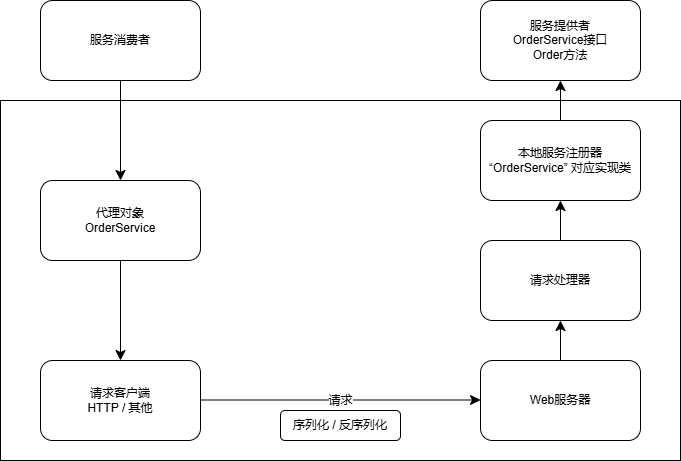

The diagram above was exported from draw.io. Its source (the exported page's mxGraphModel, read from the mxfile embedded in the PNG):
<mxGraphModel dx="1336" dy="822" grid="1" gridSize="10" guides="1" tooltips="1" connect="1" arrows="1" fold="1" page="1" pageScale="1" pageWidth="827" pageHeight="1169" math="0" shadow="0">
  <root>
    <mxCell id="0" />
    <mxCell id="1" parent="0" />
    <mxCell id="VxBajUZZp1XI529XapQi-20" value="" style="rounded=0;whiteSpace=wrap;html=1;" vertex="1" parent="1">
      <mxGeometry x="80" y="220" width="680" height="360" as="geometry" />
    </mxCell>
    <mxCell id="VxBajUZZp1XI529XapQi-13" value="" style="edgeStyle=none;curved=1;rounded=0;orthogonalLoop=1;jettySize=auto;html=1;fontSize=12;startSize=8;endSize=8;" edge="1" parent="1" source="VxBajUZZp1XI529XapQi-2" target="VxBajUZZp1XI529XapQi-11">
      <mxGeometry relative="1" as="geometry" />
    </mxCell>
    <mxCell id="VxBajUZZp1XI529XapQi-2" value="服务消费者" style="rounded=1;whiteSpace=wrap;html=1;" vertex="1" parent="1">
      <mxGeometry x="120" y="120" width="160" height="80" as="geometry" />
    </mxCell>
    <mxCell id="VxBajUZZp1XI529XapQi-4" value="服务提供者&lt;div&gt;OrderService接口&lt;/div&gt;&lt;div&gt;Order方法&lt;/div&gt;" style="rounded=1;whiteSpace=wrap;html=1;" vertex="1" parent="1">
      <mxGeometry x="560" y="120" width="160" height="80" as="geometry" />
    </mxCell>
    <mxCell id="VxBajUZZp1XI529XapQi-10" value="" style="edgeStyle=none;curved=1;rounded=0;orthogonalLoop=1;jettySize=auto;html=1;fontSize=12;startSize=8;endSize=8;" edge="1" parent="1" source="VxBajUZZp1XI529XapQi-5" target="VxBajUZZp1XI529XapQi-6">
      <mxGeometry relative="1" as="geometry" />
    </mxCell>
    <mxCell id="VxBajUZZp1XI529XapQi-5" value="Web服务器" style="rounded=1;whiteSpace=wrap;html=1;" vertex="1" parent="1">
      <mxGeometry x="560" y="480" width="160" height="80" as="geometry" />
    </mxCell>
    <mxCell id="VxBajUZZp1XI529XapQi-6" value="请求处理器" style="rounded=1;whiteSpace=wrap;html=1;" vertex="1" parent="1">
      <mxGeometry x="560" y="360" width="160" height="80" as="geometry" />
    </mxCell>
    <mxCell id="VxBajUZZp1XI529XapQi-9" value="" style="edgeStyle=none;curved=1;rounded=0;orthogonalLoop=1;jettySize=auto;html=1;fontSize=12;startSize=8;endSize=8;" edge="1" parent="1" source="VxBajUZZp1XI529XapQi-7" target="VxBajUZZp1XI529XapQi-4">
      <mxGeometry relative="1" as="geometry" />
    </mxCell>
    <mxCell id="VxBajUZZp1XI529XapQi-7" value="本地服务注册器&lt;div&gt;“OrderService” 对应实现类&lt;/div&gt;" style="rounded=1;whiteSpace=wrap;html=1;" vertex="1" parent="1">
      <mxGeometry x="560" y="240" width="160" height="80" as="geometry" />
    </mxCell>
    <mxCell id="VxBajUZZp1XI529XapQi-8" style="edgeStyle=none;curved=1;rounded=0;orthogonalLoop=1;jettySize=auto;html=1;exitX=0.5;exitY=0;exitDx=0;exitDy=0;entryX=0.5;entryY=1;entryDx=0;entryDy=0;fontSize=12;startSize=8;endSize=8;" edge="1" parent="1" source="VxBajUZZp1XI529XapQi-6" target="VxBajUZZp1XI529XapQi-7">
      <mxGeometry relative="1" as="geometry" />
    </mxCell>
    <mxCell id="VxBajUZZp1XI529XapQi-14" value="" style="edgeStyle=none;curved=1;rounded=0;orthogonalLoop=1;jettySize=auto;html=1;fontSize=12;startSize=8;endSize=8;" edge="1" parent="1" source="VxBajUZZp1XI529XapQi-11" target="VxBajUZZp1XI529XapQi-12">
      <mxGeometry relative="1" as="geometry" />
    </mxCell>
    <mxCell id="VxBajUZZp1XI529XapQi-11" value="代理对象&lt;div&gt;OrderService&lt;/div&gt;" style="rounded=1;whiteSpace=wrap;html=1;" vertex="1" parent="1">
      <mxGeometry x="120" y="300" width="160" height="80" as="geometry" />
    </mxCell>
    <mxCell id="VxBajUZZp1XI529XapQi-16" value="请求" style="edgeStyle=none;curved=1;rounded=0;orthogonalLoop=1;jettySize=auto;html=1;fontSize=12;startSize=8;endSize=8;entryX=0;entryY=0.5;entryDx=0;entryDy=0;" edge="1" parent="1">
      <mxGeometry relative="1" as="geometry">
        <mxPoint x="280" y="519.5" as="sourcePoint" />
        <mxPoint x="560" y="519.5" as="targetPoint" />
      </mxGeometry>
    </mxCell>
    <mxCell id="VxBajUZZp1XI529XapQi-12" value="请求客户端&lt;div&gt;HTTP / 其他&lt;/div&gt;" style="rounded=1;whiteSpace=wrap;html=1;" vertex="1" parent="1">
      <mxGeometry x="120" y="480" width="160" height="80" as="geometry" />
    </mxCell>
    <mxCell id="VxBajUZZp1XI529XapQi-17" value="序列化 / 反序列化" style="rounded=1;whiteSpace=wrap;html=1;" vertex="1" parent="1">
      <mxGeometry x="360" y="530" width="120" height="30" as="geometry" />
    </mxCell>
  </root>
</mxGraphModel>